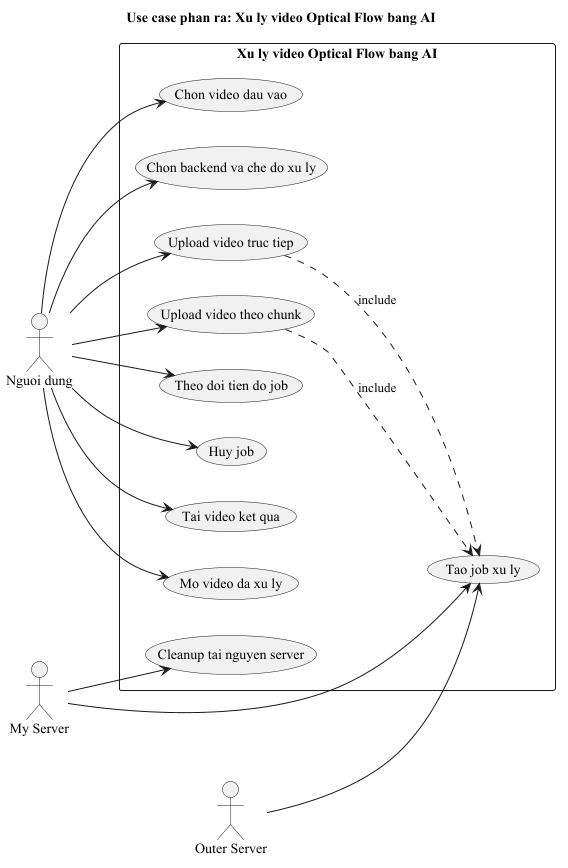

The diagram above was rendered by PlantUML. Its source (embedded in the PNG):
@startuml usecase_xu_ly_video_ai
skinparam defaultFontName "Times New Roman"
title Use case phan ra: Xu ly video Optical Flow bang AI
left to right direction

actor "Nguoi dung" as User
actor "My Server" as MyS
actor "Outer Server" as OutS

rectangle "Xu ly video Optical Flow bang AI" {
  usecase "Chon video dau vao" as U1
  usecase "Chon backend va che do xu ly" as U2
  usecase "Upload video truc tiep" as U3
  usecase "Upload video theo chunk" as U4
  usecase "Tao job xu ly" as U5
  usecase "Theo doi tien do job" as U6
  usecase "Huy job" as U7
  usecase "Tai video ket qua" as U8
  usecase "Mo video da xu ly" as U9
  usecase "Cleanup tai nguyen server" as U10
}

User --> U1
User --> U2
User --> U3
User --> U4
User --> U6
User --> U7
User --> U8
User --> U9
U3 ..> U5 : include
U4 ..> U5 : include
MyS --> U5
OutS --> U5
MyS --> U10
@enduml